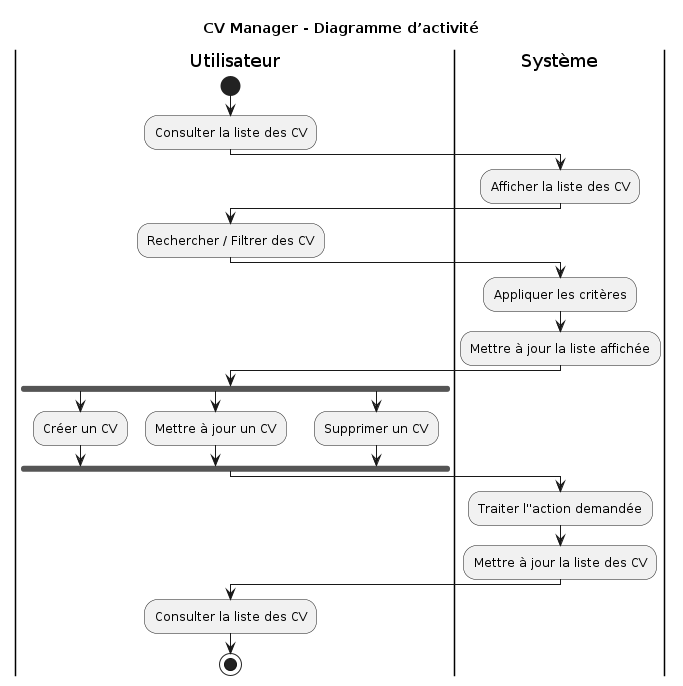

The diagram above was rendered by PlantUML. Its source (embedded in the PNG):
@startuml cv-manager-functional-architecture
title CV Manager - Diagramme d’activité

|Utilisateur|
start
:Consulter la liste des CV;

|Système|
:Afficher la liste des CV;

' --- Sous-processus Recherche / Filtre ---
|Utilisateur|
:Rechercher / Filtrer des CV;

|Système|
:Appliquer les critères;
:Mettre à jour la liste affichée;

|Utilisateur|
fork
  :Créer un CV;
fork again
  :Mettre à jour un CV;
fork again
  :Supprimer un CV;
end fork

|Système|
:Traiter l''action demandée;
:Mettre à jour la liste des CV;

|Utilisateur|
:Consulter la liste des CV;

stop
@enduml